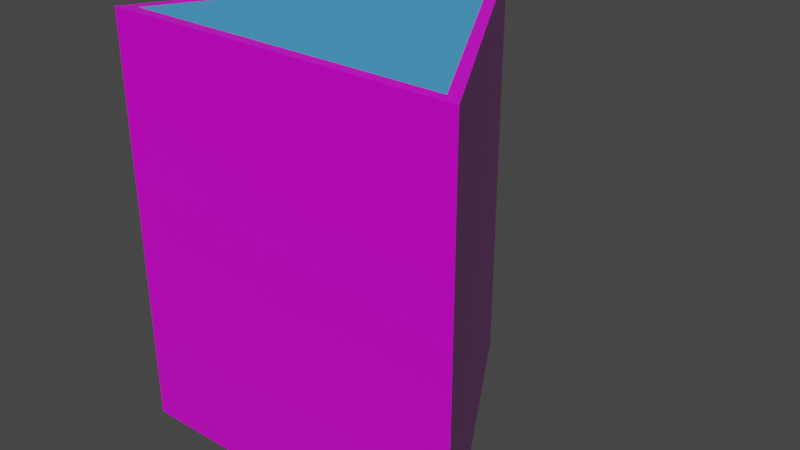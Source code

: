 # Source: TriangularCollumnSkylight.blend  (saved by Blender 3.3.6; exported with 4.5.12 LTS)
import bpy
from mathutils import Matrix  # noqa: F401  (used for matrix-valued properties, if any)

bpy.ops.wm.read_factory_settings(use_empty=True)
scene = bpy.context.scene
scene.name = 'Scene'

# ---- collections
col_collection = bpy.data.collections.new('Collection'); scene.collection.children.link(col_collection)

# ---- images (referenced by path relative to the original .blend; pixels are not part of the script)
import os
ASSET_DIR = os.environ.get("B2B_ASSET_DIR", "")  # directory of the original .blend (textures are referenced by path, not embedded)
HERE = os.path.dirname(os.path.abspath(__file__))  # packed textures are extracted next to this script under _unpacked/

def load_image(name, relpath, width, height, colorspace="sRGB"):
    """Load a texture the original file referenced (path relative to the .blend, or extracted next to this script)."""
    p = next((c for c in (os.path.join(HERE, relpath), os.path.join(ASSET_DIR, relpath)) if relpath and os.path.exists(c)), "")
    if p:
        img = bpy.data.images.load(p, check_existing=True)
        img.name = name
    else:  # same state as the original file: an image datablock whose file is absent (Cycles renders it pink)
        img = bpy.data.images.new(name, width, height)
        img.source = "FILE"
        img.filepath = "//" + (relpath or name)
    img.colorspace_settings.name = colorspace
    return img
img_concrete030_4k_roughness_jpg = load_image('Concrete030_4K_Roughness.jpg', 'Concrete030_4K_Roughness.jpg', 1024, 1024, 'sRGB')
img_concrete030_4k_color_jpg = load_image('Concrete030_4K_Color.jpg', 'Concrete030_4K_Color.jpg', 1024, 1024, 'sRGB')
img_concrete030_4k_ambientocclusion_jpg = load_image('Concrete030_4K_AmbientOcclusion.jpg', 'Concrete030_4K_AmbientOcclusion.jpg', 1024, 1024, 'sRGB')
img_concrete030_4k_normalgl_jpg = load_image('Concrete030_4K_NormalGL.jpg', 'Concrete030_4K_NormalGL.jpg', 1024, 1024, 'Non-Color')
img_concrete030_4k_displacement_jpg = load_image('Concrete030_4K_Displacement.jpg', 'Concrete030_4K_Displacement.jpg', 1024, 1024, 'sRGB')

# ---- materials (node trees are filled in below, after node groups)
mat_sky = bpy.data.materials.new('Sky')
mat_sky.use_transparent_shadow = False
mat_concrete030_4k = bpy.data.materials.new('Concrete030 4K')
mat_concrete030_4k.use_transparent_shadow = False

# ---- material node trees
mat_sky.use_nodes = True; mat_sky.node_tree.nodes.clear()
_N = mat_sky.node_tree.nodes; _L = mat_sky.node_tree.links
n0 = _N.new('ShaderNodeBsdfPrincipled'); n0.name = 'Principled BSDF'; n0.location = (10, 300)
n0.distribution = 'GGX'
n0.subsurface_method = 'RANDOM_WALK_SKIN'
n0.inputs[0].default_value = (0.07091, 0.3884, 0.8, 1.0)
n0.inputs[3].default_value = 1.45
n0.inputs[27].default_value = (0.0, 0.0, 0.0, 1.0)
n0.inputs[28].default_value = 1.0
n1 = _N.new('ShaderNodeOutputMaterial'); n1.name = 'Material Output'; n1.location = (300, 300)
_L.new(n0.outputs[0], n1.inputs[0])
n1.is_active_output = True
mat_concrete030_4k.use_nodes = True; mat_concrete030_4k.node_tree.nodes.clear()
_N = mat_concrete030_4k.node_tree.nodes; _L = mat_concrete030_4k.node_tree.links
n0 = _N.new('ShaderNodeBsdfPrincipled'); n0.name = 'Principled BSDF'; n0.location = (10, 300)
n0.distribution = 'GGX'
n0.subsurface_method = 'RANDOM_WALK_SKIN'
n0.inputs[3].default_value = 1.45
n0.inputs[27].default_value = (0.0, 0.0, 0.0, 1.0)
n0.inputs[28].default_value = 1.0
n1 = _N.new('ShaderNodeOutputMaterial'); n1.name = 'Material Output'; n1.location = (300, 300)
n2 = _N.new('ShaderNodeTexImage'); n2.name = 'Image Texture.004'; n2.location = (-307, 45)
n2.hide = True
n2.image = img_concrete030_4k_roughness_jpg
n3 = _N.new('ShaderNodeMix'); n3.name = 'Mix'; n3.location = (-159, 277)
n3.data_type = 'RGBA'
n3.blend_type = 'MULTIPLY'
n4 = _N.new('ShaderNodeTexImage'); n4.name = 'Image Texture.001'; n4.location = (-435, 233)
n4.hide = True
n4.image = img_concrete030_4k_color_jpg
n5 = _N.new('ShaderNodeTexImage'); n5.name = 'Image Texture'; n5.location = (-436, 146)
n5.hide = True
n5.image = img_concrete030_4k_ambientocclusion_jpg
n6 = _N.new('ShaderNodeTexImage'); n6.name = 'Image Texture.003'; n6.location = (-773, -193)
n6.hide = True
n6.image = img_concrete030_4k_normalgl_jpg
n7 = _N.new('ShaderNodeNormalMap'); n7.name = 'Normal Map'; n7.location = (-522, -188)
n7.hide = True
n8 = _N.new('ShaderNodeTexImage'); n8.name = 'Image Texture.002'; n8.location = (-771, -262)
n8.hide = True
n8.image = img_concrete030_4k_displacement_jpg
n9 = _N.new('ShaderNodeBump'); n9.name = 'Bump'; n9.location = (-514, -259)
n9.hide = True
n9.inputs[1].default_value = 1.0
n9.inputs[2].default_value = 1.0
n10 = _N.new('ShaderNodeMix'); n10.name = 'Mix.001'; n10.location = (-253, -219)
n10.hide = True
n10.data_type = 'RGBA'
n10.blend_type = 'ADD'
n10.inputs[0].default_value = 1.0
n11 = _N.new('ShaderNodeTexCoord'); n11.name = 'Texture Coordinate'; n11.location = (-1023, 56)
_L.new(n0.outputs[0], n1.inputs[0])
_L.new(n2.outputs[0], n0.inputs[2])
_L.new(n4.outputs[0], n3.inputs[6])
_L.new(n3.outputs[2], n0.inputs[0])
_L.new(n5.outputs[0], n3.inputs[7])
_L.new(n6.outputs[0], n7.inputs[1])
_L.new(n8.outputs[0], n9.inputs[3])
_L.new(n7.outputs[0], n10.inputs[6])
_L.new(n9.outputs[0], n10.inputs[7])
_L.new(n10.outputs[2], n0.inputs[5])
_L.new(n11.outputs[1], n8.inputs[0])
_L.new(n11.outputs[2], n6.inputs[0])
_L.new(n11.outputs[2], n2.inputs[0])
_L.new(n11.outputs[2], n5.inputs[0])
_L.new(n11.outputs[2], n4.inputs[0])
n1.is_active_output = True

# ---- world
world_world = bpy.data.worlds.new('World'); scene.world = world_world
world_world.use_nodes = True; world_world.node_tree.nodes.clear()
_N = world_world.node_tree.nodes; _L = world_world.node_tree.links
n0 = _N.new('ShaderNodeOutputWorld'); n0.name = 'World Output'; n0.location = (300, 300)
n1 = _N.new('ShaderNodeBackground'); n1.name = 'Background'; n1.location = (10, 300)
n1.inputs[0].default_value = (0.05088, 0.05088, 0.05088, 1.0)
_L.new(n1.outputs[0], n0.inputs[0])
n0.is_active_output = True
world_world.color = (0.05088, 0.05088, 0.05088)
world_world.use_sun_shadow = False
world_world.sun_shadow_jitter_overblur = 0.0

# ---- meshes
me_triangularcolumnskylight = bpy.data.meshes.new('TriangularColumnSkylight')
me_triangularcolumnskylight.from_pydata([(0.0, 1.0, -1.0), (0.0, 1.0, 1.0), (0.866, -0.5, -1.0), (0.866, -0.5, 1.0), (-0.866, -0.5, -1.0), (-0.866, -0.5, 1.0), (0.0, 0.9, -1.0), (0.7794, -0.45, -1.0), (-0.7794, -0.45, -1.0), (0.0, 0.9, 1.0), (0.7794, -0.45, 1.0), (-0.7794, -0.45, 1.0), (0.7794, -0.45, 1.0), (0.0, 0.9, 1.0), (-0.7794, -0.45, 1.0)], [], [(0, 1, 3, 2), (2, 3, 5, 4), (1, 5, 14, 13), (4, 5, 1, 0), (4, 0, 6, 8), (8, 6, 9, 11), (2, 4, 8, 7), (0, 2, 7, 6), (9, 10, 11), (7, 8, 11, 10), (6, 7, 10, 9), (5, 3, 12, 14), (3, 1, 13, 12)])
me_triangularcolumnskylight.polygons.foreach_set('material_index', [1, 1, 1, 1, 1, 1, 1, 1, 0, 1, 1, 1, 1])
_uv = me_triangularcolumnskylight.uv_layers.new(name='UVMap')
_uv.uv.foreach_set('vector', [0.5231, 0.002084, 0.5231, 0.3999, 0.3508, 0.3999, 0.3508, 0.002084, 0.3466, 0.002084, 0.3466, 0.3999, 0.002084, 0.3999, 0.002084, 0.002084, 0.6995, 0.1744, 0.9979, 0.002084, 0.988, 0.01931, 0.7194, 0.1744, 0.6954, 0.002084, 0.6954, 0.3999, 0.5231, 0.3999, 0.5231, 0.002084, 0.929, 0.7487, 0.6306, 0.5764, 0.6505, 0.5764, 0.9191, 0.7314, 0.002084, 0.4041, 0.1571, 0.4041, 0.1571, 0.802, 0.002084, 0.802, 0.929, 0.4041, 0.929, 0.7487, 0.9191, 0.7314, 0.9191, 0.4213, 0.6306, 0.5764, 0.929, 0.4041, 0.9191, 0.4213, 0.6505, 0.5764, 0.8653, 0.0009289, 0.8653, 0.9991, 0.0009289, 0.5, 0.3163, 0.4041, 0.6264, 0.4041, 0.6264, 0.802, 0.3163, 0.802, 0.1571, 0.4041, 0.3122, 0.4041, 0.3122, 0.802, 0.1571, 0.802, 0.9979, 0.002084, 0.9979, 0.3466, 0.988, 0.3294, 0.988, 0.01931, 0.9979, 0.3466, 0.6995, 0.1744, 0.7194, 0.1744, 0.988, 0.3294])
me_triangularcolumnskylight.materials.append(mat_sky)
me_triangularcolumnskylight.materials.append(mat_concrete030_4k)
me_triangularcolumnskylight.update()

# ---- objects
ob_triangularcolumnskylight = bpy.data.objects.new('TriangularColumnSkylight', me_triangularcolumnskylight)

# ---- transforms, parenting, visibility, modifiers, constraints
ob_triangularcolumnskylight.location = (0.0, 0.0, 0.0)

# ---- collection membership
col_collection.objects.link(ob_triangularcolumnskylight)

# ---- scene / render settings (as saved in the file)
scene.frame_start = 1; scene.frame_end = 250; scene.frame_set(1)
scene.render.engine = 'BLENDER_EEVEE_NEXT'
scene.cycles.sampling_pattern = 'TABULATED_SOBOL'
scene.cycles.use_light_tree = False
scene.view_settings.view_transform = 'Filmic'
bpy.context.view_layer.update()

# ---- added for rendering (the .blend has no active camera and no usable light): camera, sun
cam_auto = bpy.data.cameras.new('AutoCamera')
cam_auto.lens = 50.0
cam_auto.sensor_width = 36.0
cam_auto.clip_end = 1000.0
ob_auto_camera = bpy.data.objects.new('AutoCamera', cam_auto)
scene.collection.objects.link(ob_auto_camera)
ob_auto_camera.location = (2.81396, -3.12675, 2.25117)
ob_auto_camera.rotation_euler = (1.09748, -7.21219e-08, 0.694738)
scene.camera = ob_auto_camera
light_auto_sun = bpy.data.lights.new('AutoSun', 'SUN')
light_auto_sun.energy = 3.0
light_auto_sun.angle = 0.0523599
ob_auto_sun = bpy.data.objects.new('AutoSun', light_auto_sun)
scene.collection.objects.link(ob_auto_sun)
ob_auto_sun.rotation_euler = (0.872665, 0.174533, 0.523599)
bpy.context.view_layer.update()
